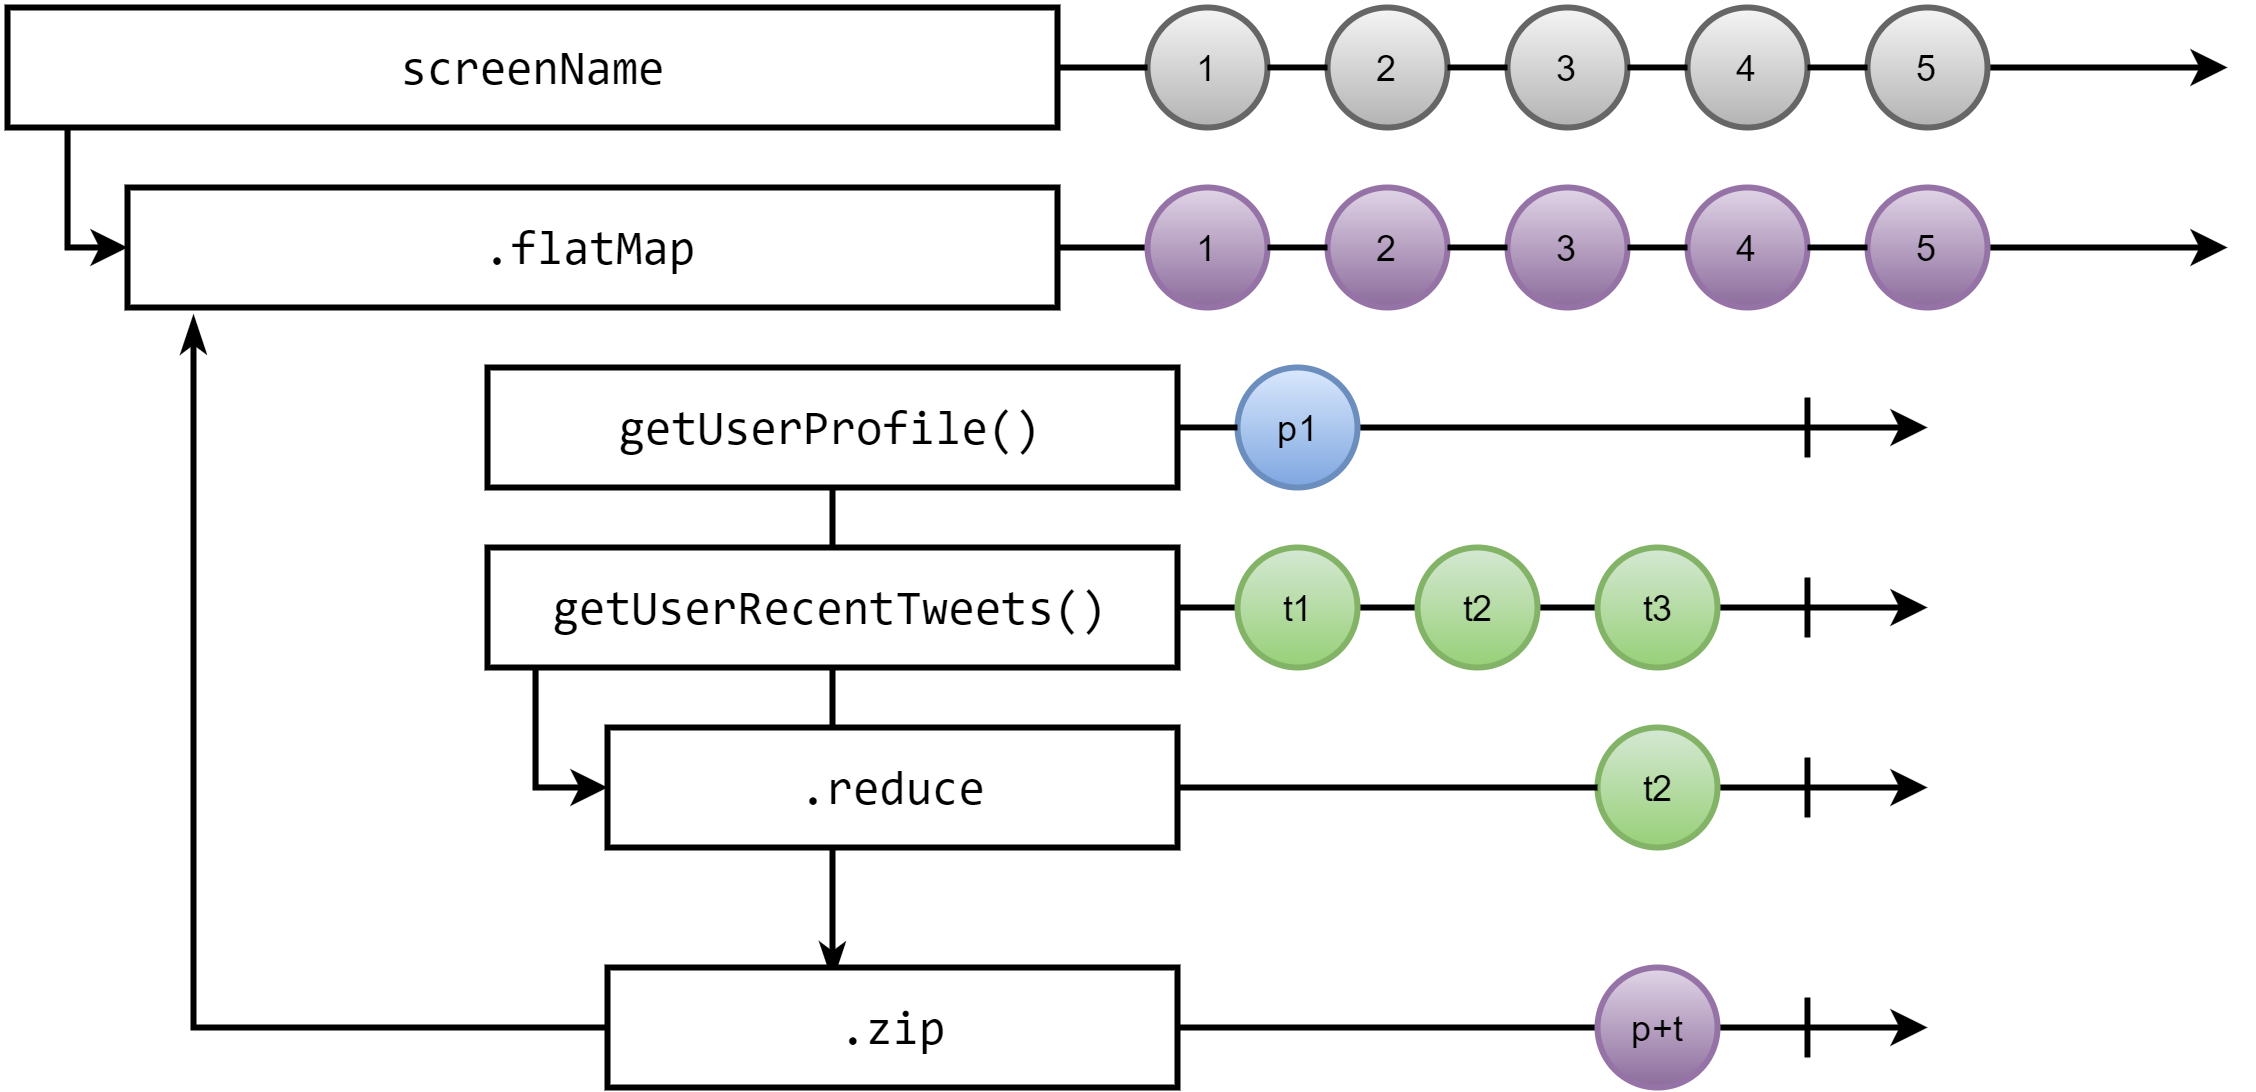

The diagram above was exported from draw.io. Its source (the exported page's mxGraphModel, read from the mxfile embedded in the PNG):
<mxGraphModel dx="1434" dy="900" grid="1" gridSize="10" guides="1" tooltips="1" connect="1" arrows="1" fold="1" page="1" pageScale="1" pageWidth="826" pageHeight="1169" background="#ffffff" math="0" shadow="0">
  <root>
    <mxCell id="0" />
    <mxCell id="1" parent="0" />
    <mxCell id="4d5ad21927949225-46" style="edgeStyle=orthogonalEdgeStyle;rounded=0;html=1;entryX=0;entryY=0.5;endArrow=classic;endFill=1;jettySize=auto;orthogonalLoop=1;strokeWidth=2;fontSize=17;" parent="1" target="4d5ad21927949225-23" edge="1">
      <mxGeometry relative="1" as="geometry">
        <mxPoint x="60" y="79" as="sourcePoint" />
        <Array as="points">
          <mxPoint x="60" y="79" />
          <mxPoint x="60" y="120" />
        </Array>
      </mxGeometry>
    </mxCell>
    <mxCell id="306b2822639c113d-3" value="&lt;pre&gt;&lt;font style=&quot;font-size: 16px&quot;&gt;screenName&lt;/font&gt;&lt;/pre&gt;" style="whiteSpace=wrap;html=1;strokeWidth=2;" parent="1" vertex="1">
      <mxGeometry x="40" y="40" width="350" height="40" as="geometry" />
    </mxCell>
    <mxCell id="4d5ad21927949225-3" value="" style="endArrow=classic;html=1;exitX=1;exitY=0.5;strokeWidth=2;" parent="1" source="4d5ad21927949225-8" edge="1">
      <mxGeometry width="50" height="50" relative="1" as="geometry">
        <mxPoint x="390" y="60" as="sourcePoint" />
        <mxPoint x="780" y="60" as="targetPoint" />
      </mxGeometry>
    </mxCell>
    <mxCell id="4d5ad21927949225-12" value="1" style="ellipse;whiteSpace=wrap;html=1;strokeWidth=2;plain-gray" parent="1" vertex="1">
      <mxGeometry x="420" y="40" width="40" height="40" as="geometry" />
    </mxCell>
    <mxCell id="4d5ad21927949225-14" value="" style="endArrow=none;html=1;exitX=1;exitY=0.5;strokeWidth=2;endFill=0;" parent="1" source="306b2822639c113d-3" target="4d5ad21927949225-12" edge="1">
      <mxGeometry width="50" height="50" relative="1" as="geometry">
        <mxPoint x="390" y="60" as="sourcePoint" />
        <mxPoint x="800" y="60" as="targetPoint" />
      </mxGeometry>
    </mxCell>
    <mxCell id="4d5ad21927949225-11" value="2" style="ellipse;whiteSpace=wrap;html=1;strokeWidth=2;plain-gray" parent="1" vertex="1">
      <mxGeometry x="480" y="40" width="40" height="40" as="geometry" />
    </mxCell>
    <mxCell id="4d5ad21927949225-15" value="" style="endArrow=none;html=1;exitX=1;exitY=0.5;strokeWidth=2;endFill=0;" parent="1" source="4d5ad21927949225-12" target="4d5ad21927949225-11" edge="1">
      <mxGeometry width="50" height="50" relative="1" as="geometry">
        <mxPoint x="460" y="60" as="sourcePoint" />
        <mxPoint x="800" y="60" as="targetPoint" />
      </mxGeometry>
    </mxCell>
    <mxCell id="4d5ad21927949225-10" value="3" style="ellipse;whiteSpace=wrap;html=1;strokeWidth=2;plain-gray" parent="1" vertex="1">
      <mxGeometry x="540" y="40" width="40" height="40" as="geometry" />
    </mxCell>
    <mxCell id="4d5ad21927949225-16" value="" style="endArrow=none;html=1;exitX=1;exitY=0.5;strokeWidth=2;endFill=0;" parent="1" source="4d5ad21927949225-11" target="4d5ad21927949225-10" edge="1">
      <mxGeometry width="50" height="50" relative="1" as="geometry">
        <mxPoint x="520" y="60" as="sourcePoint" />
        <mxPoint x="800" y="60" as="targetPoint" />
      </mxGeometry>
    </mxCell>
    <mxCell id="4d5ad21927949225-9" value="4" style="ellipse;whiteSpace=wrap;html=1;strokeWidth=2;plain-gray" parent="1" vertex="1">
      <mxGeometry x="600" y="40" width="40" height="40" as="geometry" />
    </mxCell>
    <mxCell id="4d5ad21927949225-17" value="" style="endArrow=none;html=1;exitX=1;exitY=0.5;strokeWidth=2;endFill=0;" parent="1" source="4d5ad21927949225-10" target="4d5ad21927949225-9" edge="1">
      <mxGeometry width="50" height="50" relative="1" as="geometry">
        <mxPoint x="580" y="60" as="sourcePoint" />
        <mxPoint x="800" y="60" as="targetPoint" />
      </mxGeometry>
    </mxCell>
    <mxCell id="4d5ad21927949225-8" value="5" style="ellipse;whiteSpace=wrap;html=1;strokeWidth=2;plain-gray" parent="1" vertex="1">
      <mxGeometry x="660" y="40" width="40" height="40" as="geometry" />
    </mxCell>
    <mxCell id="4d5ad21927949225-20" value="" style="endArrow=none;html=1;exitX=1;exitY=0.5;strokeWidth=2;endFill=0;" parent="1" source="4d5ad21927949225-9" target="4d5ad21927949225-8" edge="1">
      <mxGeometry width="50" height="50" relative="1" as="geometry">
        <mxPoint x="640" y="60" as="sourcePoint" />
        <mxPoint x="800" y="60" as="targetPoint" />
      </mxGeometry>
    </mxCell>
    <mxCell id="4d5ad21927949225-79" style="edgeStyle=orthogonalEdgeStyle;rounded=0;html=1;exitX=1;exitY=0.5;entryX=0;entryY=0.5;endArrow=none;endFill=0;jettySize=auto;orthogonalLoop=1;strokeWidth=2;fontSize=17;" parent="1" source="4d5ad21927949225-23" target="4d5ad21927949225-70" edge="1">
      <mxGeometry relative="1" as="geometry" />
    </mxCell>
    <mxCell id="4d5ad21927949225-23" value="&lt;pre&gt;&lt;font style=&quot;font-size: 16px&quot;&gt;.flatMap&lt;/font&gt;&lt;/pre&gt;" style="whiteSpace=wrap;html=1;strokeWidth=2;" parent="1" vertex="1">
      <mxGeometry x="80" y="100" width="310" height="40" as="geometry" />
    </mxCell>
    <mxCell id="4d5ad21927949225-29" style="edgeStyle=orthogonalEdgeStyle;rounded=0;html=1;endArrow=classic;endFill=1;jettySize=auto;orthogonalLoop=1;strokeWidth=2;fontSize=17;" parent="1" source="4d5ad21927949225-32" edge="1">
      <mxGeometry relative="1" as="geometry">
        <mxPoint x="680" y="180" as="targetPoint" />
      </mxGeometry>
    </mxCell>
    <mxCell id="4d5ad21927949225-65" style="edgeStyle=orthogonalEdgeStyle;rounded=0;html=1;exitX=0.5;exitY=1;entryX=0.395;entryY=0.1;entryPerimeter=0;endArrow=classicThin;endFill=1;jettySize=auto;orthogonalLoop=1;strokeWidth=2;fontSize=17;" parent="1" source="4d5ad21927949225-25" target="4d5ad21927949225-52" edge="1">
      <mxGeometry relative="1" as="geometry" />
    </mxCell>
    <mxCell id="4d5ad21927949225-25" value="&lt;pre&gt;&lt;pre&gt;&lt;font style=&quot;font-size: 16px&quot;&gt;getUserProfile()&lt;/font&gt;&lt;/pre&gt;&lt;/pre&gt;" style="whiteSpace=wrap;html=1;strokeWidth=2;" parent="1" vertex="1">
      <mxGeometry x="200" y="160" width="230" height="40" as="geometry" />
    </mxCell>
    <mxCell id="4d5ad21927949225-30" style="edgeStyle=orthogonalEdgeStyle;rounded=0;html=1;exitX=1;exitY=0.5;endArrow=none;endFill=0;jettySize=auto;orthogonalLoop=1;strokeWidth=2;fontSize=17;" parent="1" source="4d5ad21927949225-34" edge="1">
      <mxGeometry relative="1" as="geometry">
        <mxPoint x="600" y="240" as="targetPoint" />
      </mxGeometry>
    </mxCell>
    <mxCell id="4d5ad21927949225-39" style="edgeStyle=orthogonalEdgeStyle;rounded=0;html=1;exitX=1;exitY=0.5;endArrow=classic;endFill=1;jettySize=auto;orthogonalLoop=1;strokeWidth=2;fontSize=17;" parent="1" source="4d5ad21927949225-26" edge="1">
      <mxGeometry relative="1" as="geometry">
        <mxPoint x="680" y="240" as="targetPoint" />
      </mxGeometry>
    </mxCell>
    <mxCell id="4d5ad21927949225-48" style="edgeStyle=orthogonalEdgeStyle;rounded=0;html=1;entryX=0;entryY=0.5;endArrow=classic;endFill=1;jettySize=auto;orthogonalLoop=1;strokeWidth=2;fontSize=17;" parent="1" source="4d5ad21927949225-26" target="4d5ad21927949225-44" edge="1">
      <mxGeometry relative="1" as="geometry">
        <Array as="points">
          <mxPoint x="216" y="300" />
        </Array>
      </mxGeometry>
    </mxCell>
    <mxCell id="4d5ad21927949225-26" value="&lt;pre&gt;&lt;pre&gt;&lt;span&gt;&lt;font style=&quot;font-size: 16px&quot;&gt;getUserRecentTweets()&lt;/font&gt;&lt;/span&gt;&lt;/pre&gt;&lt;/pre&gt;" style="whiteSpace=wrap;html=1;strokeWidth=2;" parent="1" vertex="1">
      <mxGeometry x="200" y="220" width="230" height="40" as="geometry" />
    </mxCell>
    <mxCell id="4d5ad21927949225-31" value="t1" style="ellipse;whiteSpace=wrap;html=1;strokeWidth=2;plain-green" parent="1" vertex="1">
      <mxGeometry x="450" y="220" width="40" height="40" as="geometry" />
    </mxCell>
    <mxCell id="4d5ad21927949225-32" value="p1" style="ellipse;whiteSpace=wrap;html=1;strokeWidth=2;plain-blue" parent="1" vertex="1">
      <mxGeometry x="450" y="160" width="40" height="40" as="geometry" />
    </mxCell>
    <mxCell id="4d5ad21927949225-33" style="edgeStyle=orthogonalEdgeStyle;rounded=0;html=1;endArrow=none;endFill=0;jettySize=auto;orthogonalLoop=1;strokeWidth=2;fontSize=17;" parent="1" source="4d5ad21927949225-25" target="4d5ad21927949225-32" edge="1">
      <mxGeometry relative="1" as="geometry">
        <mxPoint x="600" y="180" as="targetPoint" />
        <mxPoint x="430" y="180" as="sourcePoint" />
      </mxGeometry>
    </mxCell>
    <mxCell id="4d5ad21927949225-35" value="t2" style="ellipse;whiteSpace=wrap;html=1;strokeWidth=2;plain-green" parent="1" vertex="1">
      <mxGeometry x="510" y="220" width="40" height="40" as="geometry" />
    </mxCell>
    <mxCell id="4d5ad21927949225-34" value="t3" style="ellipse;whiteSpace=wrap;html=1;strokeWidth=2;plain-green" parent="1" vertex="1">
      <mxGeometry x="570" y="220" width="40" height="40" as="geometry" />
    </mxCell>
    <mxCell id="4d5ad21927949225-42" value="" style="endArrow=none;html=1;strokeWidth=2;fontSize=17;endFill=0;" parent="1" edge="1">
      <mxGeometry width="50" height="50" relative="1" as="geometry">
        <mxPoint x="640" y="170" as="sourcePoint" />
        <mxPoint x="640" y="190" as="targetPoint" />
      </mxGeometry>
    </mxCell>
    <mxCell id="4d5ad21927949225-43" value="" style="endArrow=none;html=1;strokeWidth=2;fontSize=17;endFill=0;" parent="1" edge="1">
      <mxGeometry width="50" height="50" relative="1" as="geometry">
        <mxPoint x="640" y="230" as="sourcePoint" />
        <mxPoint x="640" y="250" as="targetPoint" />
      </mxGeometry>
    </mxCell>
    <mxCell id="4d5ad21927949225-49" style="edgeStyle=orthogonalEdgeStyle;rounded=0;html=1;exitX=1;exitY=0.5;endArrow=classic;endFill=1;jettySize=auto;orthogonalLoop=1;strokeWidth=2;fontSize=17;" parent="1" source="4d5ad21927949225-50" edge="1">
      <mxGeometry relative="1" as="geometry">
        <mxPoint x="680" y="300" as="targetPoint" />
      </mxGeometry>
    </mxCell>
    <mxCell id="4d5ad21927949225-44" value="&lt;pre&gt;&lt;pre&gt;&lt;span&gt;&lt;font style=&quot;font-size: 16px&quot;&gt;.reduce&lt;/font&gt;&lt;/span&gt;&lt;/pre&gt;&lt;/pre&gt;" style="whiteSpace=wrap;html=1;strokeWidth=2;" parent="1" vertex="1">
      <mxGeometry x="240" y="280" width="190" height="40" as="geometry" />
    </mxCell>
    <mxCell id="4d5ad21927949225-51" value="" style="endArrow=none;html=1;strokeWidth=2;fontSize=17;endFill=0;" parent="1" edge="1">
      <mxGeometry width="50" height="50" relative="1" as="geometry">
        <mxPoint x="640" y="310" as="sourcePoint" />
        <mxPoint x="640" y="290" as="targetPoint" />
      </mxGeometry>
    </mxCell>
    <mxCell id="4d5ad21927949225-54" style="edgeStyle=orthogonalEdgeStyle;rounded=0;html=1;exitX=1;exitY=0.5;endArrow=classic;endFill=1;jettySize=auto;orthogonalLoop=1;strokeWidth=2;fontSize=17;" parent="1" source="4d5ad21927949225-61" edge="1">
      <mxGeometry relative="1" as="geometry">
        <mxPoint x="680" y="380" as="targetPoint" />
      </mxGeometry>
    </mxCell>
    <mxCell id="4d5ad21927949225-64" style="edgeStyle=orthogonalEdgeStyle;rounded=0;html=1;exitX=0;exitY=0.5;entryX=0.072;entryY=1.075;entryPerimeter=0;endArrow=classicThin;endFill=1;jettySize=auto;orthogonalLoop=1;strokeWidth=2;fontSize=17;" parent="1" source="4d5ad21927949225-52" target="4d5ad21927949225-23" edge="1">
      <mxGeometry relative="1" as="geometry" />
    </mxCell>
    <mxCell id="4d5ad21927949225-52" value="&lt;pre&gt;&lt;pre&gt;&lt;span&gt;&lt;font style=&quot;font-size: 16px&quot;&gt;.zip&lt;/font&gt;&lt;/span&gt;&lt;/pre&gt;&lt;/pre&gt;" style="whiteSpace=wrap;html=1;strokeWidth=2;fillColor=#ffffff;strokeColor=#000000;" parent="1" vertex="1">
      <mxGeometry x="240" y="360" width="190" height="40" as="geometry" />
    </mxCell>
    <mxCell id="4d5ad21927949225-57" style="edgeStyle=orthogonalEdgeStyle;rounded=0;html=1;exitX=1;exitY=0.5;endArrow=none;endFill=0;jettySize=auto;orthogonalLoop=1;strokeWidth=2;fontSize=17;entryX=0;entryY=0.5;" parent="1" source="4d5ad21927949225-52" target="4d5ad21927949225-61" edge="1">
      <mxGeometry relative="1" as="geometry">
        <mxPoint x="453" y="380" as="targetPoint" />
        <mxPoint x="430" y="380" as="sourcePoint" />
        <Array as="points" />
      </mxGeometry>
    </mxCell>
    <mxCell id="4d5ad21927949225-50" value="t2" style="ellipse;whiteSpace=wrap;html=1;strokeWidth=2;plain-green" parent="1" vertex="1">
      <mxGeometry x="570" y="280" width="40" height="40" as="geometry" />
    </mxCell>
    <mxCell id="4d5ad21927949225-58" style="edgeStyle=orthogonalEdgeStyle;rounded=0;html=1;exitX=1;exitY=0.5;endArrow=none;endFill=0;jettySize=auto;orthogonalLoop=1;strokeWidth=2;fontSize=17;" parent="1" source="4d5ad21927949225-44" target="4d5ad21927949225-50" edge="1">
      <mxGeometry relative="1" as="geometry">
        <mxPoint x="680" y="300" as="targetPoint" />
        <mxPoint x="430" y="300" as="sourcePoint" />
      </mxGeometry>
    </mxCell>
    <mxCell id="4d5ad21927949225-61" value="p+t" style="ellipse;whiteSpace=wrap;html=1;strokeWidth=2;plain-purple" parent="1" vertex="1">
      <mxGeometry x="570" y="360" width="40" height="40" as="geometry" />
    </mxCell>
    <mxCell id="4d5ad21927949225-69" value="" style="endArrow=classic;html=1;exitX=1;exitY=0.5;strokeWidth=2;plain-purple;strokeColor=#000000;" parent="1" source="4d5ad21927949225-77" edge="1">
      <mxGeometry x="700" y="120" width="50" height="50" as="geometry">
        <mxPoint x="390" y="120" as="sourcePoint" />
        <mxPoint x="780" y="120" as="targetPoint" />
      </mxGeometry>
    </mxCell>
    <mxCell id="4d5ad21927949225-70" value="1" style="ellipse;whiteSpace=wrap;html=1;strokeWidth=2;plain-purple" parent="1" vertex="1">
      <mxGeometry x="420" y="100" width="40" height="40" as="geometry" />
    </mxCell>
    <mxCell id="4d5ad21927949225-71" value="2" style="ellipse;whiteSpace=wrap;html=1;strokeWidth=2;plain-purple" parent="1" vertex="1">
      <mxGeometry x="480" y="100" width="40" height="40" as="geometry" />
    </mxCell>
    <mxCell id="4d5ad21927949225-72" value="" style="endArrow=none;html=1;exitX=1;exitY=0.5;strokeWidth=2;endFill=0;plain-purple;strokeColor=#000000;" parent="1" source="4d5ad21927949225-70" target="4d5ad21927949225-71" edge="1">
      <mxGeometry x="460" y="120" width="50" height="50" as="geometry">
        <mxPoint x="460" y="120" as="sourcePoint" />
        <mxPoint x="800" y="120" as="targetPoint" />
      </mxGeometry>
    </mxCell>
    <mxCell id="4d5ad21927949225-73" value="3" style="ellipse;whiteSpace=wrap;html=1;strokeWidth=2;plain-purple" parent="1" vertex="1">
      <mxGeometry x="540" y="100" width="40" height="40" as="geometry" />
    </mxCell>
    <mxCell id="4d5ad21927949225-74" value="" style="endArrow=none;html=1;exitX=1;exitY=0.5;strokeWidth=2;endFill=0;plain-purple;strokeColor=#000000;" parent="1" source="4d5ad21927949225-71" target="4d5ad21927949225-73" edge="1">
      <mxGeometry x="520" y="120" width="50" height="50" as="geometry">
        <mxPoint x="520" y="120" as="sourcePoint" />
        <mxPoint x="800" y="120" as="targetPoint" />
      </mxGeometry>
    </mxCell>
    <mxCell id="4d5ad21927949225-75" value="4" style="ellipse;whiteSpace=wrap;html=1;strokeWidth=2;plain-purple" parent="1" vertex="1">
      <mxGeometry x="600" y="100" width="40" height="40" as="geometry" />
    </mxCell>
    <mxCell id="4d5ad21927949225-76" value="" style="endArrow=none;html=1;exitX=1;exitY=0.5;strokeWidth=2;endFill=0;plain-purple;strokeColor=#000000;" parent="1" source="4d5ad21927949225-73" target="4d5ad21927949225-75" edge="1">
      <mxGeometry x="580" y="120" width="50" height="50" as="geometry">
        <mxPoint x="580" y="120" as="sourcePoint" />
        <mxPoint x="800" y="120" as="targetPoint" />
      </mxGeometry>
    </mxCell>
    <mxCell id="4d5ad21927949225-77" value="5" style="ellipse;whiteSpace=wrap;html=1;strokeWidth=2;plain-purple" parent="1" vertex="1">
      <mxGeometry x="660" y="100" width="40" height="40" as="geometry" />
    </mxCell>
    <mxCell id="4d5ad21927949225-78" value="" style="endArrow=none;html=1;exitX=1;exitY=0.5;strokeWidth=2;endFill=0;plain-purple;strokeColor=#000000;" parent="1" source="4d5ad21927949225-75" target="4d5ad21927949225-77" edge="1">
      <mxGeometry x="640" y="120" width="50" height="50" as="geometry">
        <mxPoint x="640" y="120" as="sourcePoint" />
        <mxPoint x="800" y="120" as="targetPoint" />
      </mxGeometry>
    </mxCell>
    <mxCell id="4d5ad21927949225-80" value="" style="endArrow=none;html=1;strokeColor=#000000;strokeWidth=2;fontSize=17;endFill=0;" parent="1" edge="1">
      <mxGeometry width="50" height="50" relative="1" as="geometry">
        <mxPoint x="640" y="370" as="sourcePoint" />
        <mxPoint x="640" y="390" as="targetPoint" />
      </mxGeometry>
    </mxCell>
    <mxCell id="2c6ebe33ac8fc7bb-1" style="edgeStyle=orthogonalEdgeStyle;rounded=0;html=1;exitX=0;exitY=0.5;entryX=0;entryY=0.5;endArrow=classic;endFill=1;jettySize=auto;orthogonalLoop=1;strokeColor=#000000;strokeWidth=2;fontSize=17;" edge="1" parent="1" source="4d5ad21927949225-10" target="4d5ad21927949225-10">
      <mxGeometry relative="1" as="geometry" />
    </mxCell>
  </root>
</mxGraphModel>